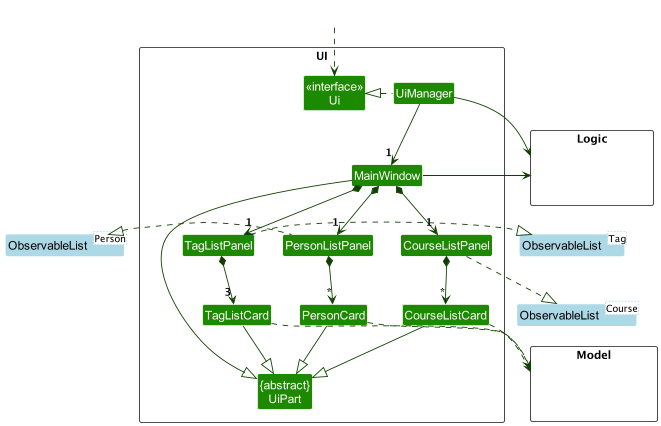

The diagram above was rendered by PlantUML. Its source (embedded in the PNG):
@startuml
!include style.puml
skinparam arrowThickness 1.1
skinparam arrowColor UI_COLOR_T4
skinparam classBackgroundColor UI_COLOR

hide stereotype

skinparam Class<<Generic>> {
    StereotypeFontColor black
    StereotypeFontStyle normal
    borderColor lightBlue
    backgroundColor lightBlue
    fontColor black
}

package UI <<Rectangle>> {
class "<<interface>>\nUi" as Ui
class UiManager
Class PersonListPanel
Class PersonCard
Class CourseListPanel
Class CourseListCard
Class TagListPanel
Class TagListCard
Class MainWindow
Class "{abstract}\nUiPart" as UiPart
}

package Model <<Rectangle>> {
Class HiddenModel #FFFFFF
}

package Logic <<Rectangle>> {
Class HiddenLogic #FFFFFF
}

Class HiddenOutside #FFFFFF
HiddenOutside ..> Ui

UiManager .left.|> Ui
UiManager -down-> "1" MainWindow
UiManager -right-> Logic
MainWindow -right-> Logic

PersonCard ..> Model
CourseListCard ..> Model
TagListCard ..> Model

Class "ObservableList<Person>" as ObservableListPerson <<Generic>>
Class "ObservableList<Course>" as ObservableListCourse <<Generic>>
Class "ObservableList<Tag>" as ObservableListTag <<Generic>>

MainWindow *-down-> "1" PersonListPanel
PersonListPanel *-down-> "*" PersonCard
PersonListPanel .left.|> ObservableListPerson
PersonCard --|> UiPart

MainWindow *-down-> "1" CourseListPanel
CourseListPanel *-down-> "*" CourseListCard
CourseListPanel ..|> ObservableListCourse
CourseListCard --|> UiPart

MainWindow *-down-> "1" TagListPanel
TagListPanel *-down-> "3" TagListCard
TagListPanel .right.|> ObservableListTag
TagListCard --|> UiPart

MainWindow --|> UiPart

@enduml